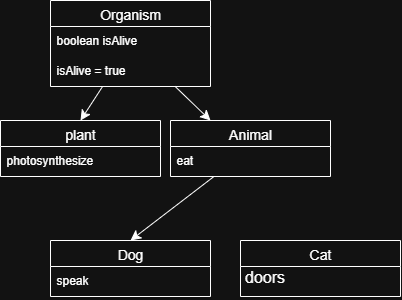

The diagram above was exported from draw.io. Its source (the exported page's mxGraphModel, read from the mxfile embedded in the PNG):
<mxGraphModel dx="763" dy="465" grid="1" gridSize="10" guides="1" tooltips="1" connect="1" arrows="1" fold="1" page="1" pageScale="1" pageWidth="850" pageHeight="1100" math="0" shadow="0">
  <root>
    <mxCell id="0" />
    <mxCell id="1" parent="0" />
    <mxCell id="WQY0FmTfEWBY-436dA8x-10" style="edgeStyle=none;curved=1;rounded=0;orthogonalLoop=1;jettySize=auto;html=1;entryX=0.5;entryY=0;entryDx=0;entryDy=0;fontSize=12;startSize=8;endSize=8;" edge="1" parent="1" source="WQY0FmTfEWBY-436dA8x-2" target="WQY0FmTfEWBY-436dA8x-6">
      <mxGeometry relative="1" as="geometry" />
    </mxCell>
    <mxCell id="WQY0FmTfEWBY-436dA8x-14" style="edgeStyle=none;curved=1;rounded=0;orthogonalLoop=1;jettySize=auto;html=1;entryX=0.25;entryY=0;entryDx=0;entryDy=0;fontSize=12;startSize=8;endSize=8;" edge="1" parent="1" source="WQY0FmTfEWBY-436dA8x-2" target="WQY0FmTfEWBY-436dA8x-12">
      <mxGeometry relative="1" as="geometry" />
    </mxCell>
    <mxCell id="WQY0FmTfEWBY-436dA8x-2" value="Organism" style="swimlane;fontStyle=0;childLayout=stackLayout;horizontal=1;startSize=26;horizontalStack=0;resizeParent=1;resizeParentMax=0;resizeLast=0;collapsible=1;marginBottom=0;align=center;fontSize=14;" vertex="1" parent="1">
      <mxGeometry x="190" y="210" width="160" height="86" as="geometry" />
    </mxCell>
    <mxCell id="WQY0FmTfEWBY-436dA8x-3" value="boolean isAlive" style="text;strokeColor=none;fillColor=none;spacingLeft=4;spacingRight=4;overflow=hidden;rotatable=0;points=[[0,0.5],[1,0.5]];portConstraint=eastwest;fontSize=12;whiteSpace=wrap;html=1;" vertex="1" parent="WQY0FmTfEWBY-436dA8x-2">
      <mxGeometry y="26" width="160" height="30" as="geometry" />
    </mxCell>
    <mxCell id="WQY0FmTfEWBY-436dA8x-4" value="isAlive = true" style="text;strokeColor=none;fillColor=none;spacingLeft=4;spacingRight=4;overflow=hidden;rotatable=0;points=[[0,0.5],[1,0.5]];portConstraint=eastwest;fontSize=12;whiteSpace=wrap;html=1;" vertex="1" parent="WQY0FmTfEWBY-436dA8x-2">
      <mxGeometry y="56" width="160" height="30" as="geometry" />
    </mxCell>
    <mxCell id="WQY0FmTfEWBY-436dA8x-6" value="plant" style="swimlane;fontStyle=0;childLayout=stackLayout;horizontal=1;startSize=26;horizontalStack=0;resizeParent=1;resizeParentMax=0;resizeLast=0;collapsible=1;marginBottom=0;align=center;fontSize=14;" vertex="1" parent="1">
      <mxGeometry x="140" y="330" width="160" height="56" as="geometry" />
    </mxCell>
    <mxCell id="WQY0FmTfEWBY-436dA8x-7" value="photosynthesize" style="text;strokeColor=none;fillColor=none;spacingLeft=4;spacingRight=4;overflow=hidden;rotatable=0;points=[[0,0.5],[1,0.5]];portConstraint=eastwest;fontSize=12;whiteSpace=wrap;html=1;" vertex="1" parent="WQY0FmTfEWBY-436dA8x-6">
      <mxGeometry y="26" width="160" height="30" as="geometry" />
    </mxCell>
    <mxCell id="WQY0FmTfEWBY-436dA8x-17" style="edgeStyle=none;curved=1;rounded=0;orthogonalLoop=1;jettySize=auto;html=1;entryX=0.5;entryY=0;entryDx=0;entryDy=0;fontSize=12;startSize=8;endSize=8;" edge="1" parent="1" source="WQY0FmTfEWBY-436dA8x-12" target="WQY0FmTfEWBY-436dA8x-15">
      <mxGeometry relative="1" as="geometry" />
    </mxCell>
    <mxCell id="WQY0FmTfEWBY-436dA8x-12" value="Animal" style="swimlane;fontStyle=0;childLayout=stackLayout;horizontal=1;startSize=26;horizontalStack=0;resizeParent=1;resizeParentMax=0;resizeLast=0;collapsible=1;marginBottom=0;align=center;fontSize=14;" vertex="1" parent="1">
      <mxGeometry x="310" y="330" width="160" height="56" as="geometry" />
    </mxCell>
    <mxCell id="WQY0FmTfEWBY-436dA8x-13" value="eat" style="text;strokeColor=none;fillColor=none;spacingLeft=4;spacingRight=4;overflow=hidden;rotatable=0;points=[[0,0.5],[1,0.5]];portConstraint=eastwest;fontSize=12;whiteSpace=wrap;html=1;" vertex="1" parent="WQY0FmTfEWBY-436dA8x-12">
      <mxGeometry y="26" width="160" height="30" as="geometry" />
    </mxCell>
    <mxCell id="WQY0FmTfEWBY-436dA8x-15" value="Dog" style="swimlane;fontStyle=0;childLayout=stackLayout;horizontal=1;startSize=26;horizontalStack=0;resizeParent=1;resizeParentMax=0;resizeLast=0;collapsible=1;marginBottom=0;align=center;fontSize=14;" vertex="1" parent="1">
      <mxGeometry x="190" y="450" width="160" height="56" as="geometry" />
    </mxCell>
    <mxCell id="WQY0FmTfEWBY-436dA8x-16" value="speak" style="text;strokeColor=none;fillColor=none;spacingLeft=4;spacingRight=4;overflow=hidden;rotatable=0;points=[[0,0.5],[1,0.5]];portConstraint=eastwest;fontSize=12;whiteSpace=wrap;html=1;" vertex="1" parent="WQY0FmTfEWBY-436dA8x-15">
      <mxGeometry y="26" width="160" height="30" as="geometry" />
    </mxCell>
    <mxCell id="WQY0FmTfEWBY-436dA8x-19" value="Cat" style="swimlane;fontStyle=0;childLayout=stackLayout;horizontal=1;startSize=26;horizontalStack=0;resizeParent=1;resizeParentMax=0;resizeLast=0;collapsible=1;marginBottom=0;align=center;fontSize=14;" vertex="1" parent="1">
      <mxGeometry x="380" y="450" width="160" height="56" as="geometry" />
    </mxCell>
    <mxCell id="WQY0FmTfEWBY-436dA8x-23" value="doors" style="text;html=1;align=center;verticalAlign=middle;resizable=0;points=[];autosize=1;strokeColor=none;fillColor=none;fontSize=16;" vertex="1" parent="1">
      <mxGeometry x="374" y="471" width="60" height="30" as="geometry" />
    </mxCell>
  </root>
</mxGraphModel>